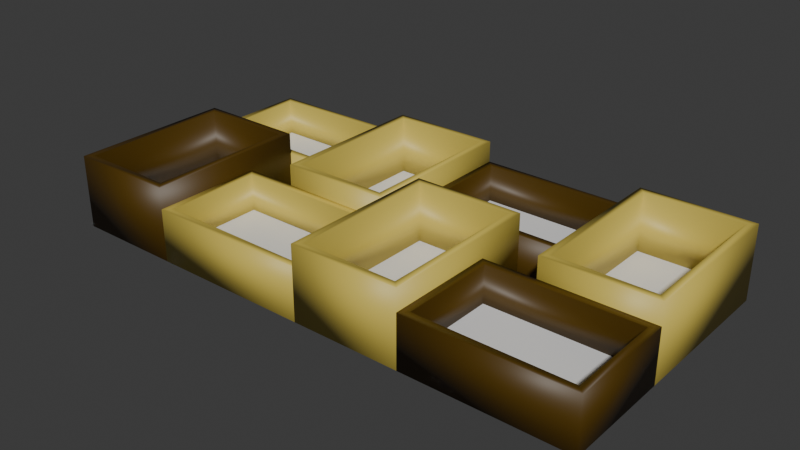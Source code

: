 # Source: momo_pictures.blend  (saved by Blender 4.3.32; exported with 4.5.12 LTS)
import bpy
from mathutils import Matrix  # noqa: F401  (used for matrix-valued properties, if any)

bpy.ops.wm.read_factory_settings(use_empty=True)
scene = bpy.context.scene
scene.name = 'Scene'

# ---- collections
col_collection = bpy.data.collections.new('Collection'); scene.collection.children.link(col_collection)

# ---- materials (node trees are filled in below, after node groups)
mat_dark_wood = bpy.data.materials.new('Dark Wood')
mat_light_wood = bpy.data.materials.new('Light Wood')
mat_picture_8 = bpy.data.materials.new('Picture 8')
mat_picture_1 = bpy.data.materials.new('Picture 1')
mat_picture_2 = bpy.data.materials.new('Picture 2')
mat_picture_3 = bpy.data.materials.new('Picture 3')
mat_picture_4 = bpy.data.materials.new('Picture 4')
mat_picture_6 = bpy.data.materials.new('Picture 6')
mat_picture_5 = bpy.data.materials.new('Picture 5')
mat_picture_7 = bpy.data.materials.new('Picture 7')

# ---- material node trees
mat_dark_wood.use_nodes = True; mat_dark_wood.node_tree.nodes.clear()
_N = mat_dark_wood.node_tree.nodes; _L = mat_dark_wood.node_tree.links
n0 = _N.new('ShaderNodeBsdfPrincipled'); n0.name = 'Principled BSDF'; n0.location = (10, 300)
n0.inputs[0].default_value = (0.07513, 0.03807, 0.0001284, 1.0)
n1 = _N.new('ShaderNodeOutputMaterial'); n1.name = 'Material Output'; n1.location = (300, 300)
_L.new(n0.outputs[0], n1.inputs[0])
n1.is_active_output = True
mat_light_wood.use_nodes = True; mat_light_wood.node_tree.nodes.clear()
_N = mat_light_wood.node_tree.nodes; _L = mat_light_wood.node_tree.links
n0 = _N.new('ShaderNodeBsdfPrincipled'); n0.name = 'Principled BSDF'; n0.location = (10, 300)
n0.inputs[0].default_value = (0.6325, 0.4901, 0.08653, 1.0)
n1 = _N.new('ShaderNodeOutputMaterial'); n1.name = 'Material Output'; n1.location = (300, 300)
_L.new(n0.outputs[0], n1.inputs[0])
n1.is_active_output = True
mat_picture_8.use_nodes = True; mat_picture_8.node_tree.nodes.clear()
_N = mat_picture_8.node_tree.nodes; _L = mat_picture_8.node_tree.links
n0 = _N.new('ShaderNodeBsdfPrincipled'); n0.name = 'Principled BSDF'; n0.location = (10, 300)
n1 = _N.new('ShaderNodeOutputMaterial'); n1.name = 'Material Output'; n1.location = (300, 300)
_L.new(n0.outputs[0], n1.inputs[0])
n1.is_active_output = True
mat_picture_1.use_nodes = True; mat_picture_1.node_tree.nodes.clear()
_N = mat_picture_1.node_tree.nodes; _L = mat_picture_1.node_tree.links
n0 = _N.new('ShaderNodeBsdfPrincipled'); n0.name = 'Principled BSDF'; n0.location = (10, 300)
n1 = _N.new('ShaderNodeOutputMaterial'); n1.name = 'Material Output'; n1.location = (300, 300)
_L.new(n0.outputs[0], n1.inputs[0])
n1.is_active_output = True
mat_picture_2.use_nodes = True; mat_picture_2.node_tree.nodes.clear()
_N = mat_picture_2.node_tree.nodes; _L = mat_picture_2.node_tree.links
n0 = _N.new('ShaderNodeBsdfPrincipled'); n0.name = 'Principled BSDF'; n0.location = (10, 300)
n1 = _N.new('ShaderNodeOutputMaterial'); n1.name = 'Material Output'; n1.location = (300, 300)
_L.new(n0.outputs[0], n1.inputs[0])
n1.is_active_output = True
mat_picture_3.use_nodes = True; mat_picture_3.node_tree.nodes.clear()
_N = mat_picture_3.node_tree.nodes; _L = mat_picture_3.node_tree.links
n0 = _N.new('ShaderNodeBsdfPrincipled'); n0.name = 'Principled BSDF'; n0.location = (10, 300)
n1 = _N.new('ShaderNodeOutputMaterial'); n1.name = 'Material Output'; n1.location = (300, 300)
_L.new(n0.outputs[0], n1.inputs[0])
n1.is_active_output = True
mat_picture_4.use_nodes = True; mat_picture_4.node_tree.nodes.clear()
_N = mat_picture_4.node_tree.nodes; _L = mat_picture_4.node_tree.links
n0 = _N.new('ShaderNodeBsdfPrincipled'); n0.name = 'Principled BSDF'; n0.location = (10, 300)
n1 = _N.new('ShaderNodeOutputMaterial'); n1.name = 'Material Output'; n1.location = (300, 300)
_L.new(n0.outputs[0], n1.inputs[0])
n1.is_active_output = True
mat_picture_6.use_nodes = True; mat_picture_6.node_tree.nodes.clear()
_N = mat_picture_6.node_tree.nodes; _L = mat_picture_6.node_tree.links
n0 = _N.new('ShaderNodeBsdfPrincipled'); n0.name = 'Principled BSDF'; n0.location = (10, 300)
n1 = _N.new('ShaderNodeOutputMaterial'); n1.name = 'Material Output'; n1.location = (300, 300)
_L.new(n0.outputs[0], n1.inputs[0])
n1.is_active_output = True
mat_picture_5.use_nodes = True; mat_picture_5.node_tree.nodes.clear()
_N = mat_picture_5.node_tree.nodes; _L = mat_picture_5.node_tree.links
n0 = _N.new('ShaderNodeBsdfPrincipled'); n0.name = 'Principled BSDF'; n0.location = (10, 300)
n1 = _N.new('ShaderNodeOutputMaterial'); n1.name = 'Material Output'; n1.location = (300, 300)
_L.new(n0.outputs[0], n1.inputs[0])
n1.is_active_output = True
mat_picture_7.use_nodes = True; mat_picture_7.node_tree.nodes.clear()
_N = mat_picture_7.node_tree.nodes; _L = mat_picture_7.node_tree.links
n0 = _N.new('ShaderNodeBsdfPrincipled'); n0.name = 'Principled BSDF'; n0.location = (10, 300)
n1 = _N.new('ShaderNodeOutputMaterial'); n1.name = 'Material Output'; n1.location = (300, 300)
_L.new(n0.outputs[0], n1.inputs[0])
n1.is_active_output = True

# ---- world
world_world = bpy.data.worlds.new('World'); scene.world = world_world
world_world.use_nodes = True; world_world.node_tree.nodes.clear()
_N = world_world.node_tree.nodes; _L = world_world.node_tree.links
n0 = _N.new('ShaderNodeOutputWorld'); n0.name = 'World Output'; n0.location = (300, 300)
n1 = _N.new('ShaderNodeBackground'); n1.name = 'Background'; n1.location = (10, 300)
n1.inputs[0].default_value = (0.05088, 0.05088, 0.05088, 1.0)
_L.new(n1.outputs[0], n0.inputs[0])
n0.is_active_output = True
world_world.color = (0.05088, 0.05088, 0.05088)
world_world.sun_shadow_jitter_overblur = 0.0

# ---- meshes
me_nurbspath_001 = bpy.data.meshes.new('NurbsPath.001')
me_nurbspath_001.from_pydata([(0.05207, -0.07707, -0.035), (0.05207, -0.07707, 0.035), (-0.05207, -0.07707, -0.035), (-0.05207, -0.07707, 0.035), (-0.05207, 0.07707, -0.035), (-0.05207, 0.07707, 0.035), (0.05207, 0.07707, -0.035), (0.05207, 0.07707, 0.035), (0.045, -0.07, -0.035), (0.045, -0.07, 0.035), (-0.045, -0.07, -0.035), (-0.045, -0.07, 0.035), (-0.045, 0.07, -0.035), (-0.045, 0.07, 0.035), (0.045, 0.07, -0.035), (0.045, 0.07, 0.035)], [], [(1, 3, 2, 0), (3, 5, 4, 2), (5, 7, 6, 4), (7, 1, 0, 6), (9, 8, 10, 11), (11, 10, 12, 13), (13, 12, 14, 15), (15, 14, 8, 9), (3, 1, 9, 11), (0, 2, 10, 8), (5, 3, 11, 13), (2, 4, 12, 10), (7, 5, 13, 15), (4, 6, 14, 12), (1, 7, 15, 9), (6, 0, 8, 14)])
me_nurbspath_001.polygons.foreach_set('use_smooth', [True] * 16)
_uv = me_nurbspath_001.uv_layers.new(name='UVMap')
_uv.uv.foreach_set('vector', [0.0, 1.0, 0.25, 1.0, 0.25, 0.0, 0.0, 0.0, 0.25, 1.0, 0.5, 1.0, 0.5, 0.0, 0.25, 0.0, 0.5, 1.0, 0.75, 1.0, 0.75, 0.0, 0.5, 0.0, 0.75, 1.0, 1.0, 1.0, 1.0, 0.0, 0.75, 0.0, 0.0, 1.0, 0.0, 0.0, 0.25, 0.0, 0.25, 1.0, 0.25, 1.0, 0.25, 0.0, 0.5, 0.0, 0.5, 1.0, 0.5, 1.0, 0.5, 0.0, 0.75, 0.0, 0.75, 1.0, 0.75, 1.0, 0.75, 0.0, 1.0, 0.0, 1.0, 1.0, 0.25, 1.0, 0.0, 1.0, 0.0, 1.0, 0.25, 1.0, 0.0, 0.0, 0.25, 0.0, 0.25, 0.0, 0.0, 0.0, 0.5, 1.0, 0.25, 1.0, 0.25, 1.0, 0.5, 1.0, 0.25, 0.0, 0.5, 0.0, 0.5, 0.0, 0.25, 0.0, 0.75, 1.0, 0.5, 1.0, 0.5, 1.0, 0.75, 1.0, 0.5, 0.0, 0.75, 0.0, 0.75, 0.0, 0.5, 0.0, 1.0, 1.0, 0.75, 1.0, 0.75, 1.0, 1.0, 1.0, 0.75, 0.0, 1.0, 0.0, 1.0, 0.0, 0.75, 0.0])
me_nurbspath_001.materials.append(mat_dark_wood)
me_nurbspath_001.auto_texspace = False
me_nurbspath_001.update()
me_nurbspath_002 = bpy.data.meshes.new('NurbsPath.002')
me_nurbspath_002.from_pydata([(0.05207, -0.07707, -0.025), (0.05207, -0.07707, 0.025), (-0.05207, -0.07707, -0.025), (-0.05207, -0.07707, 0.025), (-0.05207, 0.07707, -0.025), (-0.05207, 0.07707, 0.025), (0.05207, 0.07707, -0.025), (0.05207, 0.07707, 0.025), (0.045, -0.07, -0.025), (0.045, -0.07, 0.025), (-0.045, -0.07, -0.025), (-0.045, -0.07, 0.025), (-0.045, 0.07, -0.025), (-0.045, 0.07, 0.025), (0.045, 0.07, -0.025), (0.045, 0.07, 0.025)], [], [(1, 3, 2, 0), (3, 5, 4, 2), (5, 7, 6, 4), (7, 1, 0, 6), (9, 8, 10, 11), (11, 10, 12, 13), (13, 12, 14, 15), (15, 14, 8, 9), (3, 1, 9, 11), (0, 2, 10, 8), (5, 3, 11, 13), (2, 4, 12, 10), (7, 5, 13, 15), (4, 6, 14, 12), (1, 7, 15, 9), (6, 0, 8, 14)])
me_nurbspath_002.polygons.foreach_set('use_smooth', [True] * 16)
_uv = me_nurbspath_002.uv_layers.new(name='UVMap')
_uv.uv.foreach_set('vector', [0.0, 1.0, 0.25, 1.0, 0.25, 0.0, 0.0, 0.0, 0.25, 1.0, 0.5, 1.0, 0.5, 0.0, 0.25, 0.0, 0.5, 1.0, 0.75, 1.0, 0.75, 0.0, 0.5, 0.0, 0.75, 1.0, 1.0, 1.0, 1.0, 0.0, 0.75, 0.0, 0.0, 1.0, 0.0, 0.0, 0.25, 0.0, 0.25, 1.0, 0.25, 1.0, 0.25, 0.0, 0.5, 0.0, 0.5, 1.0, 0.5, 1.0, 0.5, 0.0, 0.75, 0.0, 0.75, 1.0, 0.75, 1.0, 0.75, 0.0, 1.0, 0.0, 1.0, 1.0, 0.25, 1.0, 0.0, 1.0, 0.0, 1.0, 0.25, 1.0, 0.0, 0.0, 0.25, 0.0, 0.25, 0.0, 0.0, 0.0, 0.5, 1.0, 0.25, 1.0, 0.25, 1.0, 0.5, 1.0, 0.25, 0.0, 0.5, 0.0, 0.5, 0.0, 0.25, 0.0, 0.75, 1.0, 0.5, 1.0, 0.5, 1.0, 0.75, 1.0, 0.5, 0.0, 0.75, 0.0, 0.75, 0.0, 0.5, 0.0, 1.0, 1.0, 0.75, 1.0, 0.75, 1.0, 1.0, 1.0, 0.75, 0.0, 1.0, 0.0, 1.0, 0.0, 0.75, 0.0])
me_nurbspath_002.materials.append(mat_light_wood)
me_nurbspath_002.auto_texspace = False
me_nurbspath_002.update()
me_nurbspath_004 = bpy.data.meshes.new('NurbsPath.004')
me_nurbspath_004.from_pydata([(0.05207, -0.07707, -0.035), (0.05207, -0.07707, 0.035), (-0.05207, -0.07707, -0.035), (-0.05207, -0.07707, 0.035), (-0.05207, 0.07707, -0.035), (-0.05207, 0.07707, 0.035), (0.05207, 0.07707, -0.035), (0.05207, 0.07707, 0.035), (0.045, -0.07, -0.035), (0.045, -0.07, 0.035), (-0.045, -0.07, -0.035), (-0.045, -0.07, 0.035), (-0.045, 0.07, -0.035), (-0.045, 0.07, 0.035), (0.045, 0.07, -0.035), (0.045, 0.07, 0.035)], [], [(1, 3, 2, 0), (3, 5, 4, 2), (5, 7, 6, 4), (7, 1, 0, 6), (9, 8, 10, 11), (11, 10, 12, 13), (13, 12, 14, 15), (15, 14, 8, 9), (3, 1, 9, 11), (0, 2, 10, 8), (5, 3, 11, 13), (2, 4, 12, 10), (7, 5, 13, 15), (4, 6, 14, 12), (1, 7, 15, 9), (6, 0, 8, 14)])
me_nurbspath_004.polygons.foreach_set('use_smooth', [True] * 16)
_uv = me_nurbspath_004.uv_layers.new(name='UVMap')
_uv.uv.foreach_set('vector', [0.0, 1.0, 0.25, 1.0, 0.25, 0.0, 0.0, 0.0, 0.25, 1.0, 0.5, 1.0, 0.5, 0.0, 0.25, 0.0, 0.5, 1.0, 0.75, 1.0, 0.75, 0.0, 0.5, 0.0, 0.75, 1.0, 1.0, 1.0, 1.0, 0.0, 0.75, 0.0, 0.0, 1.0, 0.0, 0.0, 0.25, 0.0, 0.25, 1.0, 0.25, 1.0, 0.25, 0.0, 0.5, 0.0, 0.5, 1.0, 0.5, 1.0, 0.5, 0.0, 0.75, 0.0, 0.75, 1.0, 0.75, 1.0, 0.75, 0.0, 1.0, 0.0, 1.0, 1.0, 0.25, 1.0, 0.0, 1.0, 0.0, 1.0, 0.25, 1.0, 0.0, 0.0, 0.25, 0.0, 0.25, 0.0, 0.0, 0.0, 0.5, 1.0, 0.25, 1.0, 0.25, 1.0, 0.5, 1.0, 0.25, 0.0, 0.5, 0.0, 0.5, 0.0, 0.25, 0.0, 0.75, 1.0, 0.5, 1.0, 0.5, 1.0, 0.75, 1.0, 0.5, 0.0, 0.75, 0.0, 0.75, 0.0, 0.5, 0.0, 1.0, 1.0, 0.75, 1.0, 0.75, 1.0, 1.0, 1.0, 0.75, 0.0, 1.0, 0.0, 1.0, 0.0, 0.75, 0.0])
me_nurbspath_004.materials.append(mat_light_wood)
me_nurbspath_004.auto_texspace = False
me_nurbspath_004.update()
me_nurbspath_005 = bpy.data.meshes.new('NurbsPath.005')
me_nurbspath_005.from_pydata([(0.05207, -0.07707, -0.025), (0.05207, -0.07707, 0.025), (-0.05207, -0.07707, -0.025), (-0.05207, -0.07707, 0.025), (-0.05207, 0.07707, -0.025), (-0.05207, 0.07707, 0.025), (0.05207, 0.07707, -0.025), (0.05207, 0.07707, 0.025), (0.045, -0.07, -0.025), (0.045, -0.07, 0.025), (-0.045, -0.07, -0.025), (-0.045, -0.07, 0.025), (-0.045, 0.07, -0.025), (-0.045, 0.07, 0.025), (0.045, 0.07, -0.025), (0.045, 0.07, 0.025)], [], [(1, 3, 2, 0), (3, 5, 4, 2), (5, 7, 6, 4), (7, 1, 0, 6), (9, 8, 10, 11), (11, 10, 12, 13), (13, 12, 14, 15), (15, 14, 8, 9), (3, 1, 9, 11), (0, 2, 10, 8), (5, 3, 11, 13), (2, 4, 12, 10), (7, 5, 13, 15), (4, 6, 14, 12), (1, 7, 15, 9), (6, 0, 8, 14)])
me_nurbspath_005.polygons.foreach_set('use_smooth', [True] * 16)
_uv = me_nurbspath_005.uv_layers.new(name='UVMap')
_uv.uv.foreach_set('vector', [0.0, 1.0, 0.25, 1.0, 0.25, 0.0, 0.0, 0.0, 0.25, 1.0, 0.5, 1.0, 0.5, 0.0, 0.25, 0.0, 0.5, 1.0, 0.75, 1.0, 0.75, 0.0, 0.5, 0.0, 0.75, 1.0, 1.0, 1.0, 1.0, 0.0, 0.75, 0.0, 0.0, 1.0, 0.0, 0.0, 0.25, 0.0, 0.25, 1.0, 0.25, 1.0, 0.25, 0.0, 0.5, 0.0, 0.5, 1.0, 0.5, 1.0, 0.5, 0.0, 0.75, 0.0, 0.75, 1.0, 0.75, 1.0, 0.75, 0.0, 1.0, 0.0, 1.0, 1.0, 0.25, 1.0, 0.0, 1.0, 0.0, 1.0, 0.25, 1.0, 0.0, 0.0, 0.25, 0.0, 0.25, 0.0, 0.0, 0.0, 0.5, 1.0, 0.25, 1.0, 0.25, 1.0, 0.5, 1.0, 0.25, 0.0, 0.5, 0.0, 0.5, 0.0, 0.25, 0.0, 0.75, 1.0, 0.5, 1.0, 0.5, 1.0, 0.75, 1.0, 0.5, 0.0, 0.75, 0.0, 0.75, 0.0, 0.5, 0.0, 1.0, 1.0, 0.75, 1.0, 0.75, 1.0, 1.0, 1.0, 0.75, 0.0, 1.0, 0.0, 1.0, 0.0, 0.75, 0.0])
me_nurbspath_005.materials.append(mat_light_wood)
me_nurbspath_005.auto_texspace = False
me_nurbspath_005.update()
me_nurbspath_006 = bpy.data.meshes.new('NurbsPath.006')
me_nurbspath_006.from_pydata([(0.05207, -0.07707, -0.035), (0.05207, -0.07707, 0.035), (-0.05207, -0.07707, -0.035), (-0.05207, -0.07707, 0.035), (-0.05207, 0.07707, -0.035), (-0.05207, 0.07707, 0.035), (0.05207, 0.07707, -0.035), (0.05207, 0.07707, 0.035), (0.045, -0.07, -0.035), (0.045, -0.07, 0.035), (-0.045, -0.07, -0.035), (-0.045, -0.07, 0.035), (-0.045, 0.07, -0.035), (-0.045, 0.07, 0.035), (0.045, 0.07, -0.035), (0.045, 0.07, 0.035)], [], [(1, 3, 2, 0), (3, 5, 4, 2), (5, 7, 6, 4), (7, 1, 0, 6), (9, 8, 10, 11), (11, 10, 12, 13), (13, 12, 14, 15), (15, 14, 8, 9), (3, 1, 9, 11), (0, 2, 10, 8), (5, 3, 11, 13), (2, 4, 12, 10), (7, 5, 13, 15), (4, 6, 14, 12), (1, 7, 15, 9), (6, 0, 8, 14)])
me_nurbspath_006.polygons.foreach_set('use_smooth', [True] * 16)
_uv = me_nurbspath_006.uv_layers.new(name='UVMap')
_uv.uv.foreach_set('vector', [0.0, 1.0, 0.25, 1.0, 0.25, 0.0, 0.0, 0.0, 0.25, 1.0, 0.5, 1.0, 0.5, 0.0, 0.25, 0.0, 0.5, 1.0, 0.75, 1.0, 0.75, 0.0, 0.5, 0.0, 0.75, 1.0, 1.0, 1.0, 1.0, 0.0, 0.75, 0.0, 0.0, 1.0, 0.0, 0.0, 0.25, 0.0, 0.25, 1.0, 0.25, 1.0, 0.25, 0.0, 0.5, 0.0, 0.5, 1.0, 0.5, 1.0, 0.5, 0.0, 0.75, 0.0, 0.75, 1.0, 0.75, 1.0, 0.75, 0.0, 1.0, 0.0, 1.0, 1.0, 0.25, 1.0, 0.0, 1.0, 0.0, 1.0, 0.25, 1.0, 0.0, 0.0, 0.25, 0.0, 0.25, 0.0, 0.0, 0.0, 0.5, 1.0, 0.25, 1.0, 0.25, 1.0, 0.5, 1.0, 0.25, 0.0, 0.5, 0.0, 0.5, 0.0, 0.25, 0.0, 0.75, 1.0, 0.5, 1.0, 0.5, 1.0, 0.75, 1.0, 0.5, 0.0, 0.75, 0.0, 0.75, 0.0, 0.5, 0.0, 1.0, 1.0, 0.75, 1.0, 0.75, 1.0, 1.0, 1.0, 0.75, 0.0, 1.0, 0.0, 1.0, 0.0, 0.75, 0.0])
me_nurbspath_006.materials.append(mat_light_wood)
me_nurbspath_006.auto_texspace = False
me_nurbspath_006.update()
me_nurbspath_007 = bpy.data.meshes.new('NurbsPath.007')
me_nurbspath_007.from_pydata([(0.05207, -0.07707, -0.025), (0.05207, -0.07707, 0.025), (-0.05207, -0.07707, -0.025), (-0.05207, -0.07707, 0.025), (-0.05207, 0.07707, -0.025), (-0.05207, 0.07707, 0.025), (0.05207, 0.07707, -0.025), (0.05207, 0.07707, 0.025), (0.045, -0.07, -0.025), (0.045, -0.07, 0.025), (-0.045, -0.07, -0.025), (-0.045, -0.07, 0.025), (-0.045, 0.07, -0.025), (-0.045, 0.07, 0.025), (0.045, 0.07, -0.025), (0.045, 0.07, 0.025)], [], [(1, 3, 2, 0), (3, 5, 4, 2), (5, 7, 6, 4), (7, 1, 0, 6), (9, 8, 10, 11), (11, 10, 12, 13), (13, 12, 14, 15), (15, 14, 8, 9), (3, 1, 9, 11), (0, 2, 10, 8), (5, 3, 11, 13), (2, 4, 12, 10), (7, 5, 13, 15), (4, 6, 14, 12), (1, 7, 15, 9), (6, 0, 8, 14)])
me_nurbspath_007.polygons.foreach_set('use_smooth', [True] * 16)
_uv = me_nurbspath_007.uv_layers.new(name='UVMap')
_uv.uv.foreach_set('vector', [0.0, 1.0, 0.25, 1.0, 0.25, 0.0, 0.0, 0.0, 0.25, 1.0, 0.5, 1.0, 0.5, 0.0, 0.25, 0.0, 0.5, 1.0, 0.75, 1.0, 0.75, 0.0, 0.5, 0.0, 0.75, 1.0, 1.0, 1.0, 1.0, 0.0, 0.75, 0.0, 0.0, 1.0, 0.0, 0.0, 0.25, 0.0, 0.25, 1.0, 0.25, 1.0, 0.25, 0.0, 0.5, 0.0, 0.5, 1.0, 0.5, 1.0, 0.5, 0.0, 0.75, 0.0, 0.75, 1.0, 0.75, 1.0, 0.75, 0.0, 1.0, 0.0, 1.0, 1.0, 0.25, 1.0, 0.0, 1.0, 0.0, 1.0, 0.25, 1.0, 0.0, 0.0, 0.25, 0.0, 0.25, 0.0, 0.0, 0.0, 0.5, 1.0, 0.25, 1.0, 0.25, 1.0, 0.5, 1.0, 0.25, 0.0, 0.5, 0.0, 0.5, 0.0, 0.25, 0.0, 0.75, 1.0, 0.5, 1.0, 0.5, 1.0, 0.75, 1.0, 0.5, 0.0, 0.75, 0.0, 0.75, 0.0, 0.5, 0.0, 1.0, 1.0, 0.75, 1.0, 0.75, 1.0, 1.0, 1.0, 0.75, 0.0, 1.0, 0.0, 1.0, 0.0, 0.75, 0.0])
me_nurbspath_007.materials.append(mat_dark_wood)
me_nurbspath_007.auto_texspace = False
me_nurbspath_007.update()
me_nurbspath_008 = bpy.data.meshes.new('NurbsPath.008')
me_nurbspath_008.from_pydata([(0.05207, -0.07707, -0.035), (0.05207, -0.07707, 0.035), (-0.05207, -0.07707, -0.035), (-0.05207, -0.07707, 0.035), (-0.05207, 0.07707, -0.035), (-0.05207, 0.07707, 0.035), (0.05207, 0.07707, -0.035), (0.05207, 0.07707, 0.035), (0.045, -0.07, -0.035), (0.045, -0.07, 0.035), (-0.045, -0.07, -0.035), (-0.045, -0.07, 0.035), (-0.045, 0.07, -0.035), (-0.045, 0.07, 0.035), (0.045, 0.07, -0.035), (0.045, 0.07, 0.035)], [], [(1, 3, 2, 0), (3, 5, 4, 2), (5, 7, 6, 4), (7, 1, 0, 6), (9, 8, 10, 11), (11, 10, 12, 13), (13, 12, 14, 15), (15, 14, 8, 9), (3, 1, 9, 11), (0, 2, 10, 8), (5, 3, 11, 13), (2, 4, 12, 10), (7, 5, 13, 15), (4, 6, 14, 12), (1, 7, 15, 9), (6, 0, 8, 14)])
me_nurbspath_008.polygons.foreach_set('use_smooth', [True] * 16)
_uv = me_nurbspath_008.uv_layers.new(name='UVMap')
_uv.uv.foreach_set('vector', [0.0, 1.0, 0.25, 1.0, 0.25, 0.0, 0.0, 0.0, 0.25, 1.0, 0.5, 1.0, 0.5, 0.0, 0.25, 0.0, 0.5, 1.0, 0.75, 1.0, 0.75, 0.0, 0.5, 0.0, 0.75, 1.0, 1.0, 1.0, 1.0, 0.0, 0.75, 0.0, 0.0, 1.0, 0.0, 0.0, 0.25, 0.0, 0.25, 1.0, 0.25, 1.0, 0.25, 0.0, 0.5, 0.0, 0.5, 1.0, 0.5, 1.0, 0.5, 0.0, 0.75, 0.0, 0.75, 1.0, 0.75, 1.0, 0.75, 0.0, 1.0, 0.0, 1.0, 1.0, 0.25, 1.0, 0.0, 1.0, 0.0, 1.0, 0.25, 1.0, 0.0, 0.0, 0.25, 0.0, 0.25, 0.0, 0.0, 0.0, 0.5, 1.0, 0.25, 1.0, 0.25, 1.0, 0.5, 1.0, 0.25, 0.0, 0.5, 0.0, 0.5, 0.0, 0.25, 0.0, 0.75, 1.0, 0.5, 1.0, 0.5, 1.0, 0.75, 1.0, 0.5, 0.0, 0.75, 0.0, 0.75, 0.0, 0.5, 0.0, 1.0, 1.0, 0.75, 1.0, 0.75, 1.0, 1.0, 1.0, 0.75, 0.0, 1.0, 0.0, 1.0, 0.0, 0.75, 0.0])
me_nurbspath_008.materials.append(mat_light_wood)
me_nurbspath_008.auto_texspace = False
me_nurbspath_008.update()
me_nurbspath_009 = bpy.data.meshes.new('NurbsPath.009')
me_nurbspath_009.from_pydata([(0.05207, -0.07707, -0.025), (0.05207, -0.07707, 0.025), (-0.05207, -0.07707, -0.025), (-0.05207, -0.07707, 0.025), (-0.05207, 0.07707, -0.025), (-0.05207, 0.07707, 0.025), (0.05207, 0.07707, -0.025), (0.05207, 0.07707, 0.025), (0.045, -0.07, -0.025), (0.045, -0.07, 0.025), (-0.045, -0.07, -0.025), (-0.045, -0.07, 0.025), (-0.045, 0.07, -0.025), (-0.045, 0.07, 0.025), (0.045, 0.07, -0.025), (0.045, 0.07, 0.025)], [], [(1, 3, 2, 0), (3, 5, 4, 2), (5, 7, 6, 4), (7, 1, 0, 6), (9, 8, 10, 11), (11, 10, 12, 13), (13, 12, 14, 15), (15, 14, 8, 9), (3, 1, 9, 11), (0, 2, 10, 8), (5, 3, 11, 13), (2, 4, 12, 10), (7, 5, 13, 15), (4, 6, 14, 12), (1, 7, 15, 9), (6, 0, 8, 14)])
me_nurbspath_009.polygons.foreach_set('use_smooth', [True] * 16)
_uv = me_nurbspath_009.uv_layers.new(name='UVMap')
_uv.uv.foreach_set('vector', [0.0, 1.0, 0.25, 1.0, 0.25, 0.0, 0.0, 0.0, 0.25, 1.0, 0.5, 1.0, 0.5, 0.0, 0.25, 0.0, 0.5, 1.0, 0.75, 1.0, 0.75, 0.0, 0.5, 0.0, 0.75, 1.0, 1.0, 1.0, 1.0, 0.0, 0.75, 0.0, 0.0, 1.0, 0.0, 0.0, 0.25, 0.0, 0.25, 1.0, 0.25, 1.0, 0.25, 0.0, 0.5, 0.0, 0.5, 1.0, 0.5, 1.0, 0.5, 0.0, 0.75, 0.0, 0.75, 1.0, 0.75, 1.0, 0.75, 0.0, 1.0, 0.0, 1.0, 1.0, 0.25, 1.0, 0.0, 1.0, 0.0, 1.0, 0.25, 1.0, 0.0, 0.0, 0.25, 0.0, 0.25, 0.0, 0.0, 0.0, 0.5, 1.0, 0.25, 1.0, 0.25, 1.0, 0.5, 1.0, 0.25, 0.0, 0.5, 0.0, 0.5, 0.0, 0.25, 0.0, 0.75, 1.0, 0.5, 1.0, 0.5, 1.0, 0.75, 1.0, 0.5, 0.0, 0.75, 0.0, 0.75, 0.0, 0.5, 0.0, 1.0, 1.0, 0.75, 1.0, 0.75, 1.0, 1.0, 1.0, 0.75, 0.0, 1.0, 0.0, 1.0, 0.0, 0.75, 0.0])
me_nurbspath_009.materials.append(mat_dark_wood)
me_nurbspath_009.auto_texspace = False
me_nurbspath_009.update()
me_plane_006 = bpy.data.meshes.new('Plane.006')
me_plane_006.from_pydata([(0.3214, -0.7778, 0.0), (0.3214, 0.7778, 0.0), (-0.3214, -0.7778, 0.0), (-0.3214, 0.7778, 0.0), (-0.3214, 3.805, 0.0), (0.6786, 3.805, 0.0), (-0.3214, 4.805, 0.0), (0.6786, 4.805, 0.0), (1.422, 3.249, 0.0), (1.422, 4.805, 0.0), (0.7796, 3.249, 0.0), (0.7796, 4.805, 0.0), (0.3214, 2.092, 0.0), (0.3214, 3.648, 0.0), (-0.3214, 2.092, 0.0), (-0.3214, 3.648, 0.0), (0.4224, 2.092, 0.0), (1.422, 2.092, 0.0), (0.4224, 3.092, 0.0), (1.422, 3.092, 0.0), (-0.3214, 0.9349, 0.0), (0.6786, 0.9349, 0.0), (-0.3214, 1.935, 0.0), (0.6786, 1.935, 0.0), (1.422, 0.3794, 0.0), (1.422, 1.935, 0.0), (0.7796, 0.3794, 0.0), (0.7796, 1.935, 0.0), (0.4224, -0.7778, 0.0), (1.422, -0.7778, 0.0), (0.4224, 0.2222, 0.0), (1.422, 0.2222, 0.0), (0.3214, -0.7778, -0.01), (0.3214, 0.7778, -0.01), (-0.3214, -0.7778, -0.01), (-0.3214, 0.7778, -0.01), (-0.3214, 3.805, -0.01), (0.6786, 3.805, -0.01), (-0.3214, 4.805, -0.01), (0.6786, 4.805, -0.01), (1.422, 3.249, -0.01), (1.422, 4.805, -0.01), (0.7796, 3.249, -0.01), (0.7796, 4.805, -0.01), (0.3214, 2.092, -0.01), (0.3214, 3.648, -0.01), (-0.3214, 2.092, -0.01), (-0.3214, 3.648, -0.01), (0.4224, 2.092, -0.01), (1.422, 2.092, -0.01), (0.4224, 3.092, -0.01), (1.422, 3.092, -0.01), (-0.3214, 0.9349, -0.01), (0.6786, 0.9349, -0.01), (-0.3214, 1.935, -0.01), (0.6786, 1.935, -0.01), (1.422, 0.3794, -0.01), (1.422, 1.935, -0.01), (0.7796, 0.3794, -0.01), (0.7796, 1.935, -0.01), (0.4224, -0.7778, -0.01), (1.422, -0.7778, -0.01), (0.4224, 0.2222, -0.01), (1.422, 0.2222, -0.01)], [], [(0, 1, 3, 2), (4, 5, 7, 6), (8, 9, 11, 10), (12, 13, 15, 14), (16, 17, 19, 18), (20, 21, 23, 22), (24, 25, 27, 26), (28, 29, 31, 30), (32, 34, 35, 33), (36, 38, 39, 37), (40, 42, 43, 41), (44, 46, 47, 45), (48, 50, 51, 49), (52, 54, 55, 53), (56, 58, 59, 57), (60, 62, 63, 61), (0, 2, 34, 32), (1, 0, 32, 33), (3, 1, 33, 35), (2, 3, 35, 34), (4, 6, 38, 36), (5, 4, 36, 37), (7, 5, 37, 39), (6, 7, 39, 38), (8, 10, 42, 40), (9, 8, 40, 41), (11, 9, 41, 43), (10, 11, 43, 42), (12, 14, 46, 44), (13, 12, 44, 45), (15, 13, 45, 47), (14, 15, 47, 46), (16, 18, 50, 48), (17, 16, 48, 49), (19, 17, 49, 51), (18, 19, 51, 50), (20, 22, 54, 52), (21, 20, 52, 53), (23, 21, 53, 55), (22, 23, 55, 54), (24, 26, 58, 56), (25, 24, 56, 57), (27, 25, 57, 59), (26, 27, 59, 58), (28, 30, 62, 60), (29, 28, 60, 61), (31, 29, 61, 63), (30, 31, 63, 62)])
me_plane_006.polygons.foreach_set('material_index', [0, 1, 2, 3, 4, 5, 6, 7, 0, 1, 2, 3, 4, 5, 6, 7, 0, 0, 0, 0, 1, 1, 1, 1, 2, 2, 2, 2, 3, 3, 3, 3, 4, 4, 4, 4, 5, 5, 5, 5, 6, 6, 6, 6, 7, 7, 7, 7])
_uv = me_plane_006.uv_layers.new(name='UVMap')
_uv.uv.foreach_set('vector', [0.0, 0.0, 1.0, 0.0, 1.0, 1.0, 0.0, 1.0, 0.0, 0.0, 1.0, 0.0, 1.0, 1.0, 0.0, 1.0, 0.0, 0.0, 1.0, 0.0, 1.0, 1.0, 0.0, 1.0, 0.0, 0.0, 1.0, 0.0, 1.0, 1.0, 0.0, 1.0, 0.0, 0.0, 1.0, 0.0, 1.0, 1.0, 0.0, 1.0, 0.0, 0.0, 1.0, 0.0, 1.0, 1.0, 0.0, 1.0, 0.0, 0.0, 1.0, 0.0, 1.0, 1.0, 0.0, 1.0, 0.0, 0.0, 1.0, 0.0, 1.0, 1.0, 0.0, 1.0, 0.0, 0.0, 0.0, 1.0, 1.0, 1.0, 1.0, 0.0, 0.0, 0.0, 0.0, 1.0, 1.0, 1.0, 1.0, 0.0, 0.0, 0.0, 0.0, 1.0, 1.0, 1.0, 1.0, 0.0, 0.0, 0.0, 0.0, 1.0, 1.0, 1.0, 1.0, 0.0, 0.0, 0.0, 0.0, 1.0, 1.0, 1.0, 1.0, 0.0, 0.0, 0.0, 0.0, 1.0, 1.0, 1.0, 1.0, 0.0, 0.0, 0.0, 0.0, 1.0, 1.0, 1.0, 1.0, 0.0, 0.0, 0.0, 0.0, 1.0, 1.0, 1.0, 1.0, 0.0, 0.0, 0.0, 0.0, 1.0, 0.0, 1.0, 0.0, 0.0, 1.0, 0.0, 0.0, 0.0, 0.0, 0.0, 1.0, 0.0, 1.0, 1.0, 1.0, 0.0, 1.0, 0.0, 1.0, 1.0, 0.0, 1.0, 1.0, 1.0, 1.0, 1.0, 0.0, 1.0, 0.0, 0.0, 0.0, 1.0, 0.0, 1.0, 0.0, 0.0, 1.0, 0.0, 0.0, 0.0, 0.0, 0.0, 1.0, 0.0, 1.0, 1.0, 1.0, 0.0, 1.0, 0.0, 1.0, 1.0, 0.0, 1.0, 1.0, 1.0, 1.0, 1.0, 0.0, 1.0, 0.0, 0.0, 0.0, 1.0, 0.0, 1.0, 0.0, 0.0, 1.0, 0.0, 0.0, 0.0, 0.0, 0.0, 1.0, 0.0, 1.0, 1.0, 1.0, 0.0, 1.0, 0.0, 1.0, 1.0, 0.0, 1.0, 1.0, 1.0, 1.0, 1.0, 0.0, 1.0, 0.0, 0.0, 0.0, 1.0, 0.0, 1.0, 0.0, 0.0, 1.0, 0.0, 0.0, 0.0, 0.0, 0.0, 1.0, 0.0, 1.0, 1.0, 1.0, 0.0, 1.0, 0.0, 1.0, 1.0, 0.0, 1.0, 1.0, 1.0, 1.0, 1.0, 0.0, 1.0, 0.0, 0.0, 0.0, 1.0, 0.0, 1.0, 0.0, 0.0, 1.0, 0.0, 0.0, 0.0, 0.0, 0.0, 1.0, 0.0, 1.0, 1.0, 1.0, 0.0, 1.0, 0.0, 1.0, 1.0, 0.0, 1.0, 1.0, 1.0, 1.0, 1.0, 0.0, 1.0, 0.0, 0.0, 0.0, 1.0, 0.0, 1.0, 0.0, 0.0, 1.0, 0.0, 0.0, 0.0, 0.0, 0.0, 1.0, 0.0, 1.0, 1.0, 1.0, 0.0, 1.0, 0.0, 1.0, 1.0, 0.0, 1.0, 1.0, 1.0, 1.0, 1.0, 0.0, 1.0, 0.0, 0.0, 0.0, 1.0, 0.0, 1.0, 0.0, 0.0, 1.0, 0.0, 0.0, 0.0, 0.0, 0.0, 1.0, 0.0, 1.0, 1.0, 1.0, 0.0, 1.0, 0.0, 1.0, 1.0, 0.0, 1.0, 1.0, 1.0, 1.0, 1.0, 0.0, 1.0, 0.0, 0.0, 0.0, 1.0, 0.0, 1.0, 0.0, 0.0, 1.0, 0.0, 0.0, 0.0, 0.0, 0.0, 1.0, 0.0, 1.0, 1.0, 1.0, 0.0, 1.0, 0.0, 1.0, 1.0, 0.0, 1.0, 1.0, 1.0, 1.0, 1.0, 0.0, 1.0])
me_plane_006.materials.append(mat_picture_8)
me_plane_006.materials.append(mat_picture_1)
me_plane_006.materials.append(mat_picture_2)
me_plane_006.materials.append(mat_picture_3)
me_plane_006.materials.append(mat_picture_4)
me_plane_006.materials.append(mat_picture_6)
me_plane_006.materials.append(mat_picture_5)
me_plane_006.materials.append(mat_picture_7)
me_plane_006.update()

# ---- objects
ob_nurbspath = bpy.data.objects.new('NurbsPath', me_nurbspath_001)
ob_nurbspath_001 = bpy.data.objects.new('NurbsPath.001', me_nurbspath_002)
ob_nurbspath_002 = bpy.data.objects.new('NurbsPath.002', me_nurbspath_004)
ob_nurbspath_003 = bpy.data.objects.new('NurbsPath.003', me_nurbspath_005)
ob_nurbspath_004 = bpy.data.objects.new('NurbsPath.004', me_nurbspath_006)
ob_nurbspath_005 = bpy.data.objects.new('NurbsPath.005', me_nurbspath_007)
ob_nurbspath_006 = bpy.data.objects.new('NurbsPath.006', me_nurbspath_008)
ob_nurbspath_007 = bpy.data.objects.new('NurbsPath.007', me_nurbspath_009)
ob_picture_006 = bpy.data.objects.new('Picture.006', me_plane_006)

# ---- transforms, parenting, visibility, modifiers, constraints
ob_nurbspath.location = (0.0, 0.0, 0.0)
ob_nurbspath_001.location = (0.025, 0.1291, -0.01)
ob_nurbspath_001.rotation_euler = (0.0, 0.0, 1.571)
ob_nurbspath_002.location = (0.1541, 0.1041, 0.0)
ob_nurbspath_003.location = (0.1291, -0.025, -0.01)
ob_nurbspath_003.rotation_euler = (0.0, 0.0, 1.571)
ob_nurbspath_004.location = (0.2583, 0.0, 0.0)
ob_nurbspath_005.location = (0.2833, 0.1291, -0.01)
ob_nurbspath_005.rotation_euler = (0.0, 0.0, 1.571)
ob_nurbspath_006.location = (0.4124, 0.1041, 0.0)
ob_nurbspath_007.location = (0.3874, -0.025, -0.01)
ob_nurbspath_007.rotation_euler = (0.0, 0.0, 1.571)
ob_picture_006.location = (0.3874, -0.025, -0.02)
ob_picture_006.rotation_euler = (0.0, 0.0, 1.571)
ob_picture_006.scale = (0.14, 0.09, 1.0)

# ---- collection membership
col_collection.objects.link(ob_nurbspath)
col_collection.objects.link(ob_nurbspath_001)
col_collection.objects.link(ob_nurbspath_002)
col_collection.objects.link(ob_nurbspath_003)
col_collection.objects.link(ob_nurbspath_004)
col_collection.objects.link(ob_nurbspath_005)
col_collection.objects.link(ob_nurbspath_006)
col_collection.objects.link(ob_nurbspath_007)
col_collection.objects.link(ob_picture_006)

# ---- scene / render settings (as saved in the file)
scene.frame_start = 1; scene.frame_end = 250; scene.frame_set(1)
scene.render.engine = 'BLENDER_EEVEE_NEXT'
bpy.context.view_layer.update()

# ---- added for rendering (the .blend has no active camera and no usable light): camera, sun
cam_auto = bpy.data.cameras.new('AutoCamera')
cam_auto.lens = 50.0
cam_auto.sensor_width = 36.0
cam_auto.clip_end = 1000.0
ob_auto_camera = bpy.data.objects.new('AutoCamera', cam_auto)
scene.collection.objects.link(ob_auto_camera)
ob_auto_camera.location = (0.744479, -0.593848, 0.430613)
ob_auto_camera.rotation_euler = (1.09748, -7.21219e-08, 0.694738)
scene.camera = ob_auto_camera
light_auto_sun = bpy.data.lights.new('AutoSun', 'SUN')
light_auto_sun.energy = 3.0
light_auto_sun.angle = 0.0523599
ob_auto_sun = bpy.data.objects.new('AutoSun', light_auto_sun)
scene.collection.objects.link(ob_auto_sun)
ob_auto_sun.rotation_euler = (0.872665, 0.174533, 0.523599)
bpy.context.view_layer.update()
